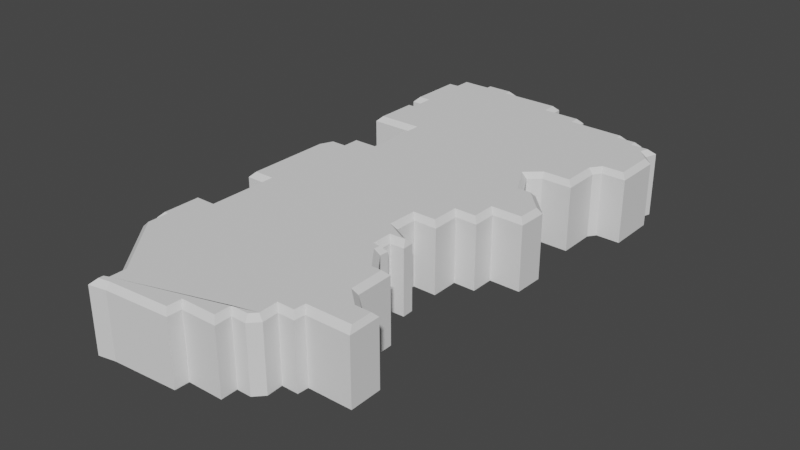 # Source: District5Tapered.blend  (saved by Blender 2.80.75; exported with 4.5.12 LTS)
import bpy
from mathutils import Matrix  # noqa: F401  (used for matrix-valued properties, if any)

bpy.ops.wm.read_factory_settings(use_empty=True)
scene = bpy.context.scene
scene.name = 'Scene'

# ---- collections
col_collection = bpy.data.collections.new('Collection'); scene.collection.children.link(col_collection)

# ---- world
world_world = bpy.data.worlds.new('World'); scene.world = world_world
world_world.use_nodes = True; world_world.node_tree.nodes.clear()
_N = world_world.node_tree.nodes; _L = world_world.node_tree.links
n0 = _N.new('ShaderNodeOutputWorld'); n0.name = 'World Output'; n0.location = (300, 300)
n1 = _N.new('ShaderNodeBackground'); n1.name = 'Background'; n1.location = (10, 300)
n1.inputs[0].default_value = (0.05088, 0.05088, 0.05088, 1.0)
_L.new(n1.outputs[0], n0.inputs[0])
n0.is_active_output = True
world_world.color = (0.05088, 0.05088, 0.05088)
world_world.use_sun_shadow = False
world_world.sun_shadow_jitter_overblur = 0.0

# ---- meshes
me_plane_002 = bpy.data.meshes.new('Plane.002')
me_plane_002.from_pydata([(-0.1565, -0.2497, 0.0), (-0.1565, -0.2751, 0.0), (-0.08326, -0.3646, 0.0), (-0.08326, -0.3811, 0.0), (-0.09045, -0.384, 0.0), (-0.09055, -0.4042, 0.0), (-0.06554, -0.3992, 0.0), (0.02875, -0.3925, 0.0), (0.02933, -0.3723, 0.0), (0.08048, -0.3718, 0.0), (0.07995, -0.3481, 0.0), (0.101, -0.3481, 0.0), (0.1135, -0.3349, 0.0), (0.1124, -0.3118, 0.0), (0.1363, -0.3118, 0.0), (0.1373, -0.2965, 0.0), (0.2004, -0.296, 0.0), (0.1999, -0.2492, 0.0), (0.175, -0.2492, 0.0), (0.1534, -0.23, 0.0), (0.1524, -0.1747, 0.0), (0.1342, -0.1747, 0.0), (0.1132, -0.1469, 0.0), (0.1142, -0.134, 0.0), (0.1031, -0.1324, 0.0), (0.1031, -0.1174, 0.0), (0.1236, -0.1168, 0.0), (0.123, -0.1002, 0.0), (0.1139, -0.09919, 0.0), (0.08644, -0.08414, 0.0), (0.08724, -0.05274, 0.0), (0.121, -0.05274, 0.0), (0.121, -0.01276, 0.0), (0.1524, -0.01276, 0.0), (0.1524, 0.02122, 0.0), (0.197, 0.02122, 0.0), (0.198, 0.06401, 0.0), (0.1632, 0.1003, 0.0), (0.1449, 0.1003, 0.0), (0.1247, 0.1372, 0.0), (0.1403, 0.151, 0.0), (0.1844, 0.151, 0.0), (0.1844, 0.2055, 0.0), (0.1924, 0.2165, 0.0), (0.2272, 0.2165, 0.0), (0.2272, 0.2862, 0.0), (0.2111, 0.3031, 0.0), (0.02262, 0.3557, 0.0), (0.2168, 0.3209, 0.0), (0.1884, 0.3209, 0.0), (0.1884, 0.3313, 0.0), (0.1602, 0.3313, 0.0), (0.1602, 0.3395, 0.0), (0.07858, 0.3408, 0.0), (0.07858, 0.3552, 0.0), (-0.1622, -0.2497, 0.0), (-0.1622, -0.1819, 0.0), (-0.1333, -0.1819, 0.0), (-0.1333, -0.09407, 0.0), (-0.1631, -0.09407, 0.0), (-0.1631, 0.03736, 0.0), (-0.1524, 0.06148, 0.0), (-0.1328, 0.06148, 0.0), (-0.1328, 0.08612, 0.0), (-0.09856, 0.08612, 0.0), (-0.09856, 0.166, 0.0), (-0.1637, 0.166, 0.0), (-0.1637, 0.2412, 0.0), (-0.1541, 0.2412, 0.0), (-0.1541, 0.264, 0.0), (-0.1721, 0.264, 0.0), (-0.1721, 0.3549, 0.0), (-0.1573, 0.3554, 0.0), (-0.1573, 0.3794, 0.0), (-0.1162, 0.3794, 0.0), (-0.1162, 0.3872, 0.0), (-0.06474, 0.3872, 0.0), (-0.06474, 0.3773, 0.0), (0.02223, 0.3773, 0.0), (-0.1565, -0.2751, 0.09335), (-0.1491, -0.2725, 0.1007), (-0.1491, -0.2423, 0.1007), (-0.1565, -0.2497, 0.09335), (-0.08326, -0.3646, 0.09335), (-0.07591, -0.362, 0.1007), (-0.08326, -0.3811, 0.09335), (-0.07591, -0.3858, 0.1007), (-0.09045, -0.384, 0.09335), (-0.08289, -0.3886, 0.1007), (-0.06554, -0.3992, 0.09335), (-0.06653, -0.3919, 0.1007), (-0.08294, -0.3952, 0.1007), (-0.09055, -0.4042, 0.09335), (0.08048, -0.3718, 0.09335), (0.07297, -0.3645, 0.1007), (0.02219, -0.365, 0.1007), (0.02933, -0.3723, 0.09335), (0.07995, -0.3481, 0.09335), (0.07244, -0.3408, 0.1007), (0.101, -0.3481, 0.09335), (0.09783, -0.3408, 0.1007), (0.1135, -0.3349, 0.09335), (0.106, -0.3321, 0.1007), (0.1124, -0.3118, 0.09335), (0.1047, -0.3045, 0.1007), (0.1363, -0.3118, 0.09335), (0.1294, -0.3045, 0.1007), (0.1373, -0.2965, 0.09335), (0.1306, -0.2879, 0.1007), (0.2004, -0.296, 0.09335), (0.1957, -0.2872, 0.1007), (0.1999, -0.2492, 0.09335), (0.1952, -0.2566, 0.1007), (0.175, -0.2492, 0.09335), (0.1722, -0.2566, 0.1007), (0.1534, -0.23, 0.09335), (0.1462, -0.2334, 0.1007), (0.1524, -0.1747, 0.09335), (0.1452, -0.1821, 0.1007), (0.1342, -0.1747, 0.09335), (0.1306, -0.1821, 0.1007), (0.1132, -0.1469, 0.09335), (0.1056, -0.1491, 0.1007), (0.1142, -0.134, 0.09335), (0.1063, -0.1403, 0.1007), (0.1031, -0.1324, 0.09335), (0.09571, -0.1388, 0.1007), (0.1031, -0.1174, 0.09335), (0.09571, -0.1088, 0.1007), (0.1236, -0.1168, 0.09335), (0.1188, -0.1081, 0.1007), (0.123, -0.1002, 0.09335), (0.1187, -0.1071, 0.1007), (0.1139, -0.09919, 0.09335), (0.1117, -0.1063, 0.1007), (0.08644, -0.08414, 0.09335), (0.07899, -0.08843, 0.1007), (0.121, -0.05274, 0.09335), (0.1136, -0.0454, 0.1007), (0.08008, -0.0454, 0.1007), (0.08724, -0.05274, 0.09335), (0.121, -0.01276, 0.09335), (0.1136, -0.005415, 0.1007), (0.1524, -0.01276, 0.09335), (0.145, -0.005415, 0.1007), (0.1524, 0.02122, 0.09335), (0.145, 0.02857, 0.1007), (0.197, 0.02122, 0.09335), (0.1898, 0.02857, 0.1007), (0.198, 0.06401, 0.09335), (0.1906, 0.06112, 0.1007), (0.1449, 0.1003, 0.09335), (0.1405, 0.09291, 0.1007), (0.1601, 0.09291, 0.1007), (0.1632, 0.1003, 0.09335), (0.1247, 0.1372, 0.09335), (0.1155, 0.1388, 0.1007), (0.1403, 0.151, 0.09335), (0.1375, 0.1583, 0.1007), (0.1844, 0.151, 0.09335), (0.177, 0.1583, 0.1007), (0.1844, 0.2055, 0.09335), (0.177, 0.2079, 0.1007), (0.1924, 0.2165, 0.09335), (0.1887, 0.2238, 0.1007), (0.2272, 0.2165, 0.09335), (0.2199, 0.2238, 0.1007), (0.2272, 0.2862, 0.09335), (0.2199, 0.2833, 0.1007), (0.2111, 0.3031, 0.09335), (0.2028, 0.3012, 0.1007), (0.2168, 0.3209, 0.09335), (0.2067, 0.3136, 0.1007), (0.1884, 0.3209, 0.09335), (0.1811, 0.3136, 0.1007), (0.1884, 0.3313, 0.09335), (0.1811, 0.324, 0.1007), (0.1602, 0.3313, 0.09335), (0.1529, 0.324, 0.1007), (0.1602, 0.3395, 0.09335), (0.1529, 0.3323, 0.1007), (0.07858, 0.3408, 0.09335), (0.07124, 0.3335, 0.1007), (0.07858, 0.3552, 0.09335), (0.07124, 0.3479, 0.1007), (-0.1622, -0.2497, 0.09335), (-0.1548, -0.2423, 0.1007), (-0.1548, -0.1892, 0.1007), (-0.1622, -0.1819, 0.09335), (-0.1259, -0.1892, 0.1007), (-0.1333, -0.1819, 0.09335), (-0.1259, -0.08673, 0.1007), (-0.1333, -0.09407, 0.09335), (-0.1558, -0.08673, 0.1007), (-0.1631, -0.09407, 0.09335), (-0.1558, 0.03581, 0.1007), (-0.1631, 0.03736, 0.09335), (-0.1477, 0.05413, 0.1007), (-0.1524, 0.06148, 0.09335), (-0.1255, 0.05413, 0.1007), (-0.1328, 0.06148, 0.09335), (-0.1255, 0.07877, 0.1007), (-0.1328, 0.08612, 0.09335), (-0.09121, 0.07877, 0.1007), (-0.09856, 0.08612, 0.09335), (-0.09121, 0.1733, 0.1007), (-0.09856, 0.166, 0.09335), (-0.1563, 0.1733, 0.1007), (-0.1637, 0.166, 0.09335), (-0.1563, 0.2339, 0.1007), (-0.1637, 0.2412, 0.09335), (-0.1468, 0.2339, 0.1007), (-0.1541, 0.2412, 0.09335), (-0.1468, 0.2714, 0.1007), (-0.1541, 0.264, 0.09335), (-0.1648, 0.2714, 0.1007), (-0.1721, 0.264, 0.09335), (-0.1648, 0.3478, 0.1007), (-0.1721, 0.3549, 0.09335), (-0.15, 0.3721, 0.1007), (-0.1573, 0.3794, 0.09335), (-0.1573, 0.3554, 0.09335), (-0.15, 0.3484, 0.1007), (-0.1089, 0.3721, 0.1007), (-0.1162, 0.3794, 0.09335), (-0.1089, 0.3799, 0.1007), (-0.1162, 0.3872, 0.09335), (-0.07209, 0.3799, 0.1007), (-0.06474, 0.3872, 0.09335), (-0.07209, 0.3699, 0.1007), (-0.06474, 0.3773, 0.09335), (0.01502, 0.3699, 0.1007), (0.02223, 0.3773, 0.09335), (0.02875, -0.3925, 0.09335), (0.0216, -0.3857, 0.1007), (0.01541, 0.3485, 0.1007), (0.02262, 0.3557, 0.09335)], [], [(67, 68, 66), (66, 68, 65), (71, 72, 70), (70, 72, 69), (73, 74, 72), (75, 76, 74), (76, 77, 74), (78, 47, 77), (54, 53, 47), (52, 51, 53), (50, 49, 51), (48, 46, 49), (45, 44, 46), (41, 40, 42), (37, 36, 38), (35, 34, 36), (33, 32, 34), (31, 30, 32), (27, 26, 28), (25, 28, 26), (28, 25, 29), (61, 62, 60), (63, 64, 62), (65, 39, 64), (68, 69, 43), (40, 65, 68), (40, 39, 65), (42, 40, 68), (43, 42, 68), (72, 74, 69), (74, 77, 69), (47, 69, 77), (47, 53, 69), (53, 51, 69), (51, 49, 69), (49, 46, 69), (43, 46, 44), (69, 46, 43), (38, 64, 39), (36, 64, 38), (36, 34, 64), (34, 32, 64), (32, 30, 64), (64, 30, 62), (62, 30, 60), (59, 60, 58), (60, 30, 58), (29, 58, 30), (58, 29, 57), (29, 25, 57), (56, 0, 55), (57, 0, 56), (5, 4, 6), (4, 3, 6), (7, 6, 8), (9, 8, 10), (11, 10, 12), (14, 13, 15), (17, 16, 18), (20, 19, 21), (23, 22, 24), (24, 57, 25), (57, 24, 0), (24, 22, 0), (21, 0, 22), (0, 21, 1), (21, 19, 1), (18, 1, 19), (1, 18, 2), (15, 18, 16), (18, 15, 2), (2, 15, 3), (15, 13, 3), (12, 3, 13), (12, 10, 3), (10, 8, 3), (3, 8, 6), (67, 210, 212, 68), (66, 208, 210, 67), (71, 218, 221, 72), (222, 213, 223), (73, 220, 224, 74), (227, 223, 229), (75, 226, 228, 76), (78, 232, 236, 47), (235, 213, 182), (182, 213, 178), (178, 213, 174), (174, 213, 170), (45, 46, 169, 167), (162, 211, 158), (150, 152, 203), (150, 203, 146), (146, 203, 142), (31, 32, 141, 137), (27, 28, 133, 131), (134, 136, 128), (136, 189, 128), (61, 198, 200, 62), (63, 202, 204, 64), (40, 41, 159, 157), (213, 164, 170), (41, 42, 161, 159), (205, 203, 156), (158, 211, 205), (43, 44, 165, 163), (223, 213, 229), (235, 229, 213), (70, 216, 218, 71), (54, 47, 236, 183), (52, 53, 181, 179), (50, 51, 177, 175), (48, 49, 173, 171), (211, 164, 213), (44, 45, 167, 165), (39, 155, 151, 38), (38, 151, 154, 37), (35, 36, 149, 147), (33, 34, 145, 143), (203, 199, 139), (199, 195, 139), (195, 191, 139), (59, 194, 196, 60), (32, 33, 143, 141), (191, 189, 136), (30, 31, 137, 140), (26, 27, 131, 129), (189, 187, 81), (189, 81, 126), (6, 89, 92, 5), (86, 90, 95), (6, 7, 233, 89), (9, 10, 97, 93), (11, 12, 101, 99), (14, 15, 107, 105), (17, 18, 113, 111), (20, 21, 119, 117), (23, 24, 125, 123), (25, 26, 129, 127), (126, 81, 122), (120, 122, 81), (2, 3, 85, 83), (120, 80, 116), (114, 116, 80), (1, 2, 83, 79), (81, 80, 120), (16, 17, 111, 109), (4, 87, 85, 3), (114, 84, 108), (102, 104, 86), (102, 86, 98), (98, 86, 95), (5, 92, 87, 4), (108, 86, 104), (225, 223, 227), (172, 174, 170), (118, 120, 116), (76, 228, 230, 77), (49, 50, 175, 173), (21, 22, 121, 119), (77, 230, 232, 78), (176, 178, 174), (22, 23, 123, 121), (231, 229, 235), (51, 52, 179, 177), (124, 126, 122), (136, 139, 191), (180, 182, 178), (24, 25, 127, 125), (91, 90, 88), (53, 54, 183, 181), (126, 128, 189), (8, 9, 93, 96), (184, 235, 182), (128, 130, 134), (72, 221, 220, 73), (56, 188, 190, 57), (132, 134, 130), (57, 190, 192, 58), (28, 29, 135, 133), (55, 185, 188, 56), (58, 192, 194, 59), (30, 140, 135, 29), (10, 11, 99, 97), (193, 191, 195), (138, 142, 139), (80, 84, 114), (60, 196, 198, 61), (142, 203, 139), (0, 82, 185, 55), (197, 195, 199), (144, 146, 142), (84, 86, 108), (62, 200, 202, 63), (34, 35, 147, 145), (88, 90, 86), (201, 199, 203), (148, 150, 146), (234, 95, 90), (64, 204, 206, 65), (37, 154, 149, 36), (94, 98, 95), (65, 206, 208, 66), (152, 156, 203), (7, 8, 96, 233), (207, 205, 211), (40, 157, 155, 39), (100, 102, 98), (209, 207, 211), (158, 205, 156), (12, 13, 103, 101), (69, 68, 212, 214), (160, 162, 158), (13, 14, 105, 103), (69, 214, 216, 70), (42, 43, 163, 161), (106, 108, 104), (215, 213, 222), (164, 211, 162), (15, 16, 109, 107), (217, 215, 222), (164, 166, 170), (108, 110, 114), (187, 186, 81), (168, 170, 166), (112, 114, 110), (219, 222, 223), (46, 48, 171, 169), (18, 19, 115, 113), (74, 224, 226, 75), (153, 152, 150), (19, 20, 117, 115), (80, 81, 82, 79), (84, 80, 79, 83), (86, 84, 83, 85), (88, 86, 85, 87), (90, 91, 92, 89), (94, 95, 96, 93), (98, 94, 93, 97), (100, 98, 97, 99), (102, 100, 99, 101), (104, 102, 101, 103), (106, 104, 103, 105), (108, 106, 105, 107), (110, 108, 107, 109), (112, 110, 109, 111), (114, 112, 111, 113), (116, 114, 113, 115), (118, 116, 115, 117), (120, 118, 117, 119), (122, 120, 119, 121), (124, 122, 121, 123), (126, 124, 123, 125), (128, 126, 125, 127), (130, 128, 127, 129), (132, 130, 129, 131), (134, 132, 131, 133), (136, 134, 133, 135), (138, 139, 140, 137), (142, 138, 137, 141), (144, 142, 141, 143), (146, 144, 143, 145), (148, 146, 145, 147), (150, 148, 147, 149), (152, 153, 154, 151), (156, 152, 151, 155), (158, 156, 155, 157), (160, 158, 157, 159), (162, 160, 159, 161), (164, 162, 161, 163), (166, 164, 163, 165), (168, 166, 165, 167), (170, 168, 167, 169), (149, 154, 153, 150), (169, 171, 172, 170), (174, 172, 171, 173), (176, 174, 173, 175), (178, 176, 175, 177), (180, 178, 177, 179), (182, 180, 179, 181), (184, 182, 181, 183), (186, 187, 188, 185), (187, 189, 190, 188), (189, 191, 192, 190), (191, 193, 194, 192), (193, 195, 196, 194), (195, 197, 198, 196), (197, 199, 200, 198), (199, 201, 202, 200), (201, 203, 204, 202), (203, 205, 206, 204), (205, 207, 208, 206), (207, 209, 210, 208), (209, 211, 212, 210), (211, 213, 214, 212), (213, 215, 216, 214), (215, 217, 218, 216), (185, 82, 81, 186), (220, 221, 222, 219), (224, 220, 219, 223), (226, 224, 223, 225), (228, 226, 225, 227), (230, 228, 227, 229), (232, 230, 229, 231), (139, 136, 135, 140), (87, 92, 91, 88), (234, 90, 89, 233), (221, 218, 217, 222), (236, 232, 231, 235), (235, 184, 183, 236), (95, 234, 233, 96), (0, 1, 79, 82)])
me_plane_002.use_remesh_preserve_volume = False
me_plane_002.use_remesh_preserve_attributes = False
me_plane_002.use_mirror_vertex_groups = False
me_plane_002.update()

# ---- objects
ob_albertadistrictoutline = bpy.data.objects.new('AlbertaDistrictOutline', me_plane_002)

# ---- transforms, parenting, visibility, modifiers, constraints
ob_albertadistrictoutline.location = (0.0, 0.0, 0.0)
ob_albertadistrictoutline.lineart.crease_threshold = 0.0

# ---- collection membership
col_collection.objects.link(ob_albertadistrictoutline)

# ---- scene / render settings (as saved in the file)
scene.frame_start = 1; scene.frame_end = 250; scene.frame_set(1)
scene.render.engine = 'BLENDER_EEVEE_NEXT'
scene.cycles.use_denoising = False
scene.cycles.samples = 128
scene.cycles.sampling_pattern = 'TABULATED_SOBOL'
scene.cycles.use_adaptive_sampling = False
scene.cycles.use_light_tree = False
scene.view_settings.view_transform = 'Filmic'
bpy.context.view_layer.update()

# ---- added for rendering (the .blend has no active camera and no usable light): camera, sun
cam_auto = bpy.data.cameras.new('AutoCamera')
cam_auto.lens = 50.0
cam_auto.sensor_width = 36.0
cam_auto.clip_end = 1000.0
ob_auto_camera = bpy.data.objects.new('AutoCamera', cam_auto)
scene.collection.objects.link(ob_auto_camera)
ob_auto_camera.location = (0.853019, -0.999078, 0.710737)
ob_auto_camera.rotation_euler = (1.09748, -7.21219e-08, 0.694738)
scene.camera = ob_auto_camera
light_auto_sun = bpy.data.lights.new('AutoSun', 'SUN')
light_auto_sun.energy = 3.0
light_auto_sun.angle = 0.0523599
ob_auto_sun = bpy.data.objects.new('AutoSun', light_auto_sun)
scene.collection.objects.link(ob_auto_sun)
ob_auto_sun.rotation_euler = (0.872665, 0.174533, 0.523599)
bpy.context.view_layer.update()
